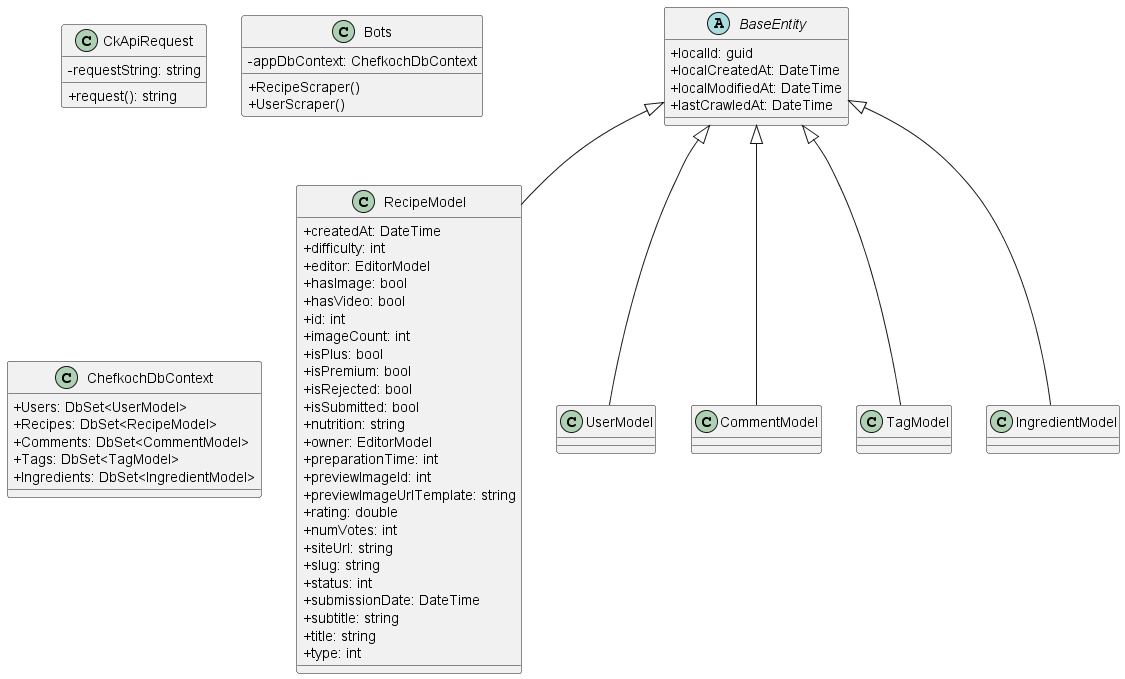

The diagram above was rendered by PlantUML. Its source (embedded in the PNG):
@startuml Classes
skinparam classAttributeIconSize 0
class CkApiRequest{
  -requestString: string
  +request(): string
}

abstract class BaseEntity{
  +localId: guid
  +localCreatedAt: DateTime
  +localModifiedAt: DateTime
  +lastCrawledAt: DateTime
}

class RecipeModel{
  +createdAt: DateTime
  +difficulty: int
  +editor: EditorModel
  +hasImage: bool
  +hasVideo: bool
  +id: int
  +imageCount: int
  +isPlus: bool
  +isPremium: bool
  +isRejected: bool
  +isSubmitted: bool
  +nutrition: string
  +owner: EditorModel
  +preparationTime: int
  +previewImageId: int
  +previewImageUrlTemplate: string
  +rating: double
  +numVotes: int
  +siteUrl: string
  +slug: string
  +status: int
  +submissionDate: DateTime
  +subtitle: string
  +title: string
  +type: int
}

class UserModel{
}

class CommentModel{
}

class TagModel{
}

class IngredientModel{
}

class Bots{
  -appDbContext: ChefkochDbContext
  +RecipeScraper()
  +UserScraper()
}

class ChefkochDbContext {
  +Users: DbSet<UserModel>
  +Recipes: DbSet<RecipeModel>
  +Comments: DbSet<CommentModel>
  +Tags: DbSet<TagModel>
  +Ingredients: DbSet<IngredientModel>
}

BaseEntity <|-- UserModel
BaseEntity <|-- RecipeModel
BaseEntity <|-- IngredientModel
BaseEntity <|-- CommentModel
BaseEntity <|-- TagModel

@enduml